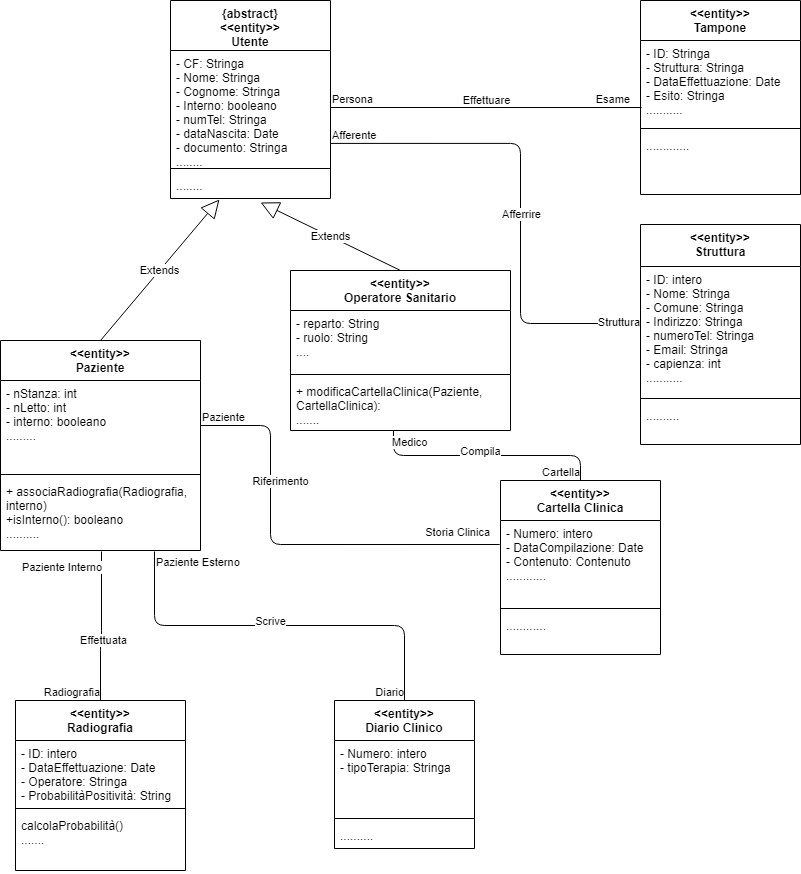

The diagram above was exported from draw.io. Its source (the exported page's mxGraphModel, read from the mxfile embedded in the PNG):
<mxGraphModel dx="868" dy="393" grid="1" gridSize="10" guides="1" tooltips="1" connect="1" arrows="1" fold="1" page="1" pageScale="1" pageWidth="827" pageHeight="1169" math="0" shadow="0">
  <root>
    <mxCell id="0" />
    <mxCell id="1" parent="0" />
    <mxCell id="9CGoYZVczNrazymZg55S-1" value="&lt;&lt;entity&gt;&gt;&#10;Paziente" style="swimlane;fontStyle=1;align=center;verticalAlign=top;childLayout=stackLayout;horizontal=1;startSize=40;horizontalStack=0;resizeParent=1;resizeParentMax=0;resizeLast=0;collapsible=1;marginBottom=0;" parent="1" vertex="1">
      <mxGeometry x="10" y="350" width="200" height="210" as="geometry">
        <mxRectangle x="40" y="10" width="80" height="26" as="alternateBounds" />
      </mxGeometry>
    </mxCell>
    <mxCell id="9CGoYZVczNrazymZg55S-2" value="- nStanza: int&#10;- nLetto: int&#10;- interno: booleano&#10;........." style="text;strokeColor=none;fillColor=none;align=left;verticalAlign=top;spacingLeft=4;spacingRight=4;overflow=hidden;rotatable=0;points=[[0,0.5],[1,0.5]];portConstraint=eastwest;" parent="9CGoYZVczNrazymZg55S-1" vertex="1">
      <mxGeometry y="40" width="200" height="90" as="geometry" />
    </mxCell>
    <mxCell id="9CGoYZVczNrazymZg55S-3" value="" style="line;strokeWidth=1;fillColor=none;align=left;verticalAlign=middle;spacingTop=-1;spacingLeft=3;spacingRight=3;rotatable=0;labelPosition=right;points=[];portConstraint=eastwest;" parent="9CGoYZVczNrazymZg55S-1" vertex="1">
      <mxGeometry y="130" width="200" height="8" as="geometry" />
    </mxCell>
    <mxCell id="9CGoYZVczNrazymZg55S-4" value="+ associaRadiografia(Radiografia, &#10;interno)&#10;+isInterno(): booleano&#10;.........." style="text;strokeColor=none;fillColor=none;align=left;verticalAlign=top;spacingLeft=4;spacingRight=4;overflow=hidden;rotatable=0;points=[[0,0.5],[1,0.5]];portConstraint=eastwest;" parent="9CGoYZVczNrazymZg55S-1" vertex="1">
      <mxGeometry y="138" width="200" height="72" as="geometry" />
    </mxCell>
    <mxCell id="9CGoYZVczNrazymZg55S-5" value="&lt;&lt;entity&gt;&gt;&#10;Struttura" style="swimlane;fontStyle=1;align=center;verticalAlign=top;childLayout=stackLayout;horizontal=1;startSize=42;horizontalStack=0;resizeParent=1;resizeParentMax=0;resizeLast=0;collapsible=1;marginBottom=0;" parent="1" vertex="1">
      <mxGeometry x="650" y="234" width="160" height="220" as="geometry">
        <mxRectangle x="580" y="10" width="80" height="26" as="alternateBounds" />
      </mxGeometry>
    </mxCell>
    <mxCell id="9CGoYZVczNrazymZg55S-6" value="- ID: intero&#10;- Nome: Stringa&#10;- Comune: Stringa&#10;- Indirizzo: Stringa&#10;- numeroTel: Stringa&#10;- Email: Stringa&#10;- capienza: int&#10;..........." style="text;strokeColor=none;fillColor=none;align=left;verticalAlign=top;spacingLeft=4;spacingRight=4;overflow=hidden;rotatable=0;points=[[0,0.5],[1,0.5]];portConstraint=eastwest;" parent="9CGoYZVczNrazymZg55S-5" vertex="1">
      <mxGeometry y="42" width="160" height="128" as="geometry" />
    </mxCell>
    <mxCell id="9CGoYZVczNrazymZg55S-7" value="" style="line;strokeWidth=1;fillColor=none;align=left;verticalAlign=middle;spacingTop=-1;spacingLeft=3;spacingRight=3;rotatable=0;labelPosition=right;points=[];portConstraint=eastwest;" parent="9CGoYZVczNrazymZg55S-5" vertex="1">
      <mxGeometry y="170" width="160" height="8" as="geometry" />
    </mxCell>
    <mxCell id="9CGoYZVczNrazymZg55S-8" value=".........." style="text;strokeColor=none;fillColor=none;align=left;verticalAlign=top;spacingLeft=4;spacingRight=4;overflow=hidden;rotatable=0;points=[[0,0.5],[1,0.5]];portConstraint=eastwest;" parent="9CGoYZVczNrazymZg55S-5" vertex="1">
      <mxGeometry y="178" width="160" height="42" as="geometry" />
    </mxCell>
    <mxCell id="9CGoYZVczNrazymZg55S-9" value="&lt;&lt;entity&gt;&gt;&#10;Operatore Sanitario" style="swimlane;fontStyle=1;align=center;verticalAlign=top;childLayout=stackLayout;horizontal=1;startSize=40;horizontalStack=0;resizeParent=1;resizeParentMax=0;resizeLast=0;collapsible=1;marginBottom=0;" parent="1" vertex="1">
      <mxGeometry x="300" y="280" width="220" height="160" as="geometry">
        <mxRectangle x="200" y="10" width="140" height="26" as="alternateBounds" />
      </mxGeometry>
    </mxCell>
    <mxCell id="9CGoYZVczNrazymZg55S-10" value="- reparto: String&#10;- ruolo: String&#10;...." style="text;strokeColor=none;fillColor=none;align=left;verticalAlign=top;spacingLeft=4;spacingRight=4;overflow=hidden;rotatable=0;points=[[0,0.5],[1,0.5]];portConstraint=eastwest;" parent="9CGoYZVczNrazymZg55S-9" vertex="1">
      <mxGeometry y="40" width="220" height="60" as="geometry" />
    </mxCell>
    <mxCell id="9CGoYZVczNrazymZg55S-11" value="" style="line;strokeWidth=1;fillColor=none;align=left;verticalAlign=middle;spacingTop=-1;spacingLeft=3;spacingRight=3;rotatable=0;labelPosition=right;points=[];portConstraint=eastwest;" parent="9CGoYZVczNrazymZg55S-9" vertex="1">
      <mxGeometry y="100" width="220" height="8" as="geometry" />
    </mxCell>
    <mxCell id="9CGoYZVczNrazymZg55S-12" value="+ modificaCartellaClinica(Paziente, &#10;CartellaClinica):&#10;......." style="text;strokeColor=none;fillColor=none;align=left;verticalAlign=top;spacingLeft=4;spacingRight=4;overflow=hidden;rotatable=0;points=[[0,0.5],[1,0.5]];portConstraint=eastwest;" parent="9CGoYZVczNrazymZg55S-9" vertex="1">
      <mxGeometry y="108" width="220" height="52" as="geometry" />
    </mxCell>
    <mxCell id="9CGoYZVczNrazymZg55S-13" value="&lt;&lt;entity&gt;&gt;&#10;Tampone" style="swimlane;fontStyle=1;align=center;verticalAlign=top;childLayout=stackLayout;horizontal=1;startSize=40;horizontalStack=0;resizeParent=1;resizeParentMax=0;resizeLast=0;collapsible=1;marginBottom=0;" parent="1" vertex="1">
      <mxGeometry x="650" y="10" width="160" height="194" as="geometry">
        <mxRectangle x="280" y="220" width="150" height="26" as="alternateBounds" />
      </mxGeometry>
    </mxCell>
    <mxCell id="9CGoYZVczNrazymZg55S-14" value="- ID: Stringa&#10;- Struttura: Stringa&#10;- DataEffettuazione: Date&#10;- Esito: Stringa&#10;...........&#10;" style="text;strokeColor=none;fillColor=none;align=left;verticalAlign=top;spacingLeft=4;spacingRight=4;overflow=hidden;rotatable=0;points=[[0,0.5],[1,0.5]];portConstraint=eastwest;" parent="9CGoYZVczNrazymZg55S-13" vertex="1">
      <mxGeometry y="40" width="160" height="84" as="geometry" />
    </mxCell>
    <mxCell id="9CGoYZVczNrazymZg55S-15" value="" style="line;strokeWidth=1;fillColor=none;align=left;verticalAlign=middle;spacingTop=-1;spacingLeft=3;spacingRight=3;rotatable=0;labelPosition=right;points=[];portConstraint=eastwest;" parent="9CGoYZVczNrazymZg55S-13" vertex="1">
      <mxGeometry y="124" width="160" height="8" as="geometry" />
    </mxCell>
    <mxCell id="9CGoYZVczNrazymZg55S-16" value=".............&#10;" style="text;strokeColor=none;fillColor=none;align=left;verticalAlign=top;spacingLeft=4;spacingRight=4;overflow=hidden;rotatable=0;points=[[0,0.5],[1,0.5]];portConstraint=eastwest;" parent="9CGoYZVczNrazymZg55S-13" vertex="1">
      <mxGeometry y="132" width="160" height="62" as="geometry" />
    </mxCell>
    <mxCell id="9CGoYZVczNrazymZg55S-17" value="&lt;&lt;entity&gt;&gt;&#10;Cartella Clinica" style="swimlane;fontStyle=1;align=center;verticalAlign=top;childLayout=stackLayout;horizontal=1;startSize=40;horizontalStack=0;resizeParent=1;resizeParentMax=0;resizeLast=0;collapsible=1;marginBottom=0;" parent="1" vertex="1">
      <mxGeometry x="510" y="490" width="160" height="174" as="geometry">
        <mxRectangle x="520" y="200" width="70" height="26" as="alternateBounds" />
      </mxGeometry>
    </mxCell>
    <mxCell id="9CGoYZVczNrazymZg55S-18" value="- Numero: intero&#10;- DataCompilazione: Date&#10;- Contenuto: Contenuto&#10;............" style="text;strokeColor=none;fillColor=none;align=left;verticalAlign=top;spacingLeft=4;spacingRight=4;overflow=hidden;rotatable=0;points=[[0,0.5],[1,0.5]];portConstraint=eastwest;" parent="9CGoYZVczNrazymZg55S-17" vertex="1">
      <mxGeometry y="40" width="160" height="84" as="geometry" />
    </mxCell>
    <mxCell id="9CGoYZVczNrazymZg55S-19" value="" style="line;strokeWidth=1;fillColor=none;align=left;verticalAlign=middle;spacingTop=-1;spacingLeft=3;spacingRight=3;rotatable=0;labelPosition=right;points=[];portConstraint=eastwest;" parent="9CGoYZVczNrazymZg55S-17" vertex="1">
      <mxGeometry y="124" width="160" height="8" as="geometry" />
    </mxCell>
    <mxCell id="9CGoYZVczNrazymZg55S-20" value="............" style="text;strokeColor=none;fillColor=none;align=left;verticalAlign=top;spacingLeft=4;spacingRight=4;overflow=hidden;rotatable=0;points=[[0,0.5],[1,0.5]];portConstraint=eastwest;" parent="9CGoYZVczNrazymZg55S-17" vertex="1">
      <mxGeometry y="132" width="160" height="42" as="geometry" />
    </mxCell>
    <mxCell id="9CGoYZVczNrazymZg55S-21" value="&lt;&lt;entity&gt;&gt;&#10;Diario Clinico" style="swimlane;fontStyle=1;align=center;verticalAlign=top;childLayout=stackLayout;horizontal=1;startSize=40;horizontalStack=0;resizeParent=1;resizeParentMax=0;resizeLast=0;collapsible=1;marginBottom=0;" parent="1" vertex="1">
      <mxGeometry x="344" y="710" width="140" height="148" as="geometry">
        <mxRectangle x="344" y="710" width="110" height="40" as="alternateBounds" />
      </mxGeometry>
    </mxCell>
    <mxCell id="9CGoYZVczNrazymZg55S-22" value="- Numero: intero&#10;- tipoTerapia: Stringa" style="text;strokeColor=none;fillColor=none;align=left;verticalAlign=top;spacingLeft=4;spacingRight=4;overflow=hidden;rotatable=0;points=[[0,0.5],[1,0.5]];portConstraint=eastwest;" parent="9CGoYZVczNrazymZg55S-21" vertex="1">
      <mxGeometry y="40" width="140" height="74" as="geometry" />
    </mxCell>
    <mxCell id="9CGoYZVczNrazymZg55S-23" value="" style="line;strokeWidth=1;fillColor=none;align=left;verticalAlign=middle;spacingTop=-1;spacingLeft=3;spacingRight=3;rotatable=0;labelPosition=right;points=[];portConstraint=eastwest;" parent="9CGoYZVczNrazymZg55S-21" vertex="1">
      <mxGeometry y="114" width="140" height="8" as="geometry" />
    </mxCell>
    <mxCell id="9CGoYZVczNrazymZg55S-24" value=".........." style="text;strokeColor=none;fillColor=none;align=left;verticalAlign=top;spacingLeft=4;spacingRight=4;overflow=hidden;rotatable=0;points=[[0,0.5],[1,0.5]];portConstraint=eastwest;" parent="9CGoYZVczNrazymZg55S-21" vertex="1">
      <mxGeometry y="122" width="140" height="26" as="geometry" />
    </mxCell>
    <mxCell id="9CGoYZVczNrazymZg55S-25" value="&lt;&lt;entity&gt;&gt;&#10;Radiografia" style="swimlane;fontStyle=1;align=center;verticalAlign=top;childLayout=stackLayout;horizontal=1;startSize=40;horizontalStack=0;resizeParent=1;resizeParentMax=0;resizeLast=0;collapsible=1;marginBottom=0;" parent="1" vertex="1">
      <mxGeometry x="25" y="710" width="170" height="170" as="geometry">
        <mxRectangle x="520" y="390" width="100" height="26" as="alternateBounds" />
      </mxGeometry>
    </mxCell>
    <mxCell id="9CGoYZVczNrazymZg55S-26" value="- ID: intero&#10;- DataEffettuazione: Date&#10;- Operatore: Stringa&#10;- ProbabilitàPositività: String&#10;......" style="text;strokeColor=none;fillColor=none;align=left;verticalAlign=top;spacingLeft=4;spacingRight=4;overflow=hidden;rotatable=0;points=[[0,0.5],[1,0.5]];portConstraint=eastwest;" parent="9CGoYZVczNrazymZg55S-25" vertex="1">
      <mxGeometry y="40" width="170" height="64" as="geometry" />
    </mxCell>
    <mxCell id="9CGoYZVczNrazymZg55S-27" value="" style="line;strokeWidth=1;fillColor=none;align=left;verticalAlign=middle;spacingTop=-1;spacingLeft=3;spacingRight=3;rotatable=0;labelPosition=right;points=[];portConstraint=eastwest;" parent="9CGoYZVczNrazymZg55S-25" vertex="1">
      <mxGeometry y="104" width="170" height="8" as="geometry" />
    </mxCell>
    <mxCell id="9CGoYZVczNrazymZg55S-28" value="calcolaProbabilità()&#10;......." style="text;strokeColor=none;fillColor=none;align=left;verticalAlign=top;spacingLeft=4;spacingRight=4;overflow=hidden;rotatable=0;points=[[0,0.5],[1,0.5]];portConstraint=eastwest;" parent="9CGoYZVczNrazymZg55S-25" vertex="1">
      <mxGeometry y="112" width="170" height="58" as="geometry" />
    </mxCell>
    <mxCell id="9CGoYZVczNrazymZg55S-29" value="{abstract}&#10;&lt;&lt;entity&gt;&gt;&#10;Utente" style="swimlane;fontStyle=1;align=center;verticalAlign=top;childLayout=stackLayout;horizontal=1;startSize=50;horizontalStack=0;resizeParent=1;resizeParentMax=0;resizeLast=0;collapsible=1;marginBottom=0;" parent="1" vertex="1">
      <mxGeometry x="180" y="10" width="160" height="198" as="geometry">
        <mxRectangle x="370" y="10" width="70" height="26" as="alternateBounds" />
      </mxGeometry>
    </mxCell>
    <mxCell id="9CGoYZVczNrazymZg55S-30" value="- CF: Stringa&#10;- Nome: Stringa&#10;- Cognome: Stringa&#10;- Interno: booleano&#10;- numTel: Stringa&#10;- dataNascita: Date&#10;- documento: Stringa&#10;........" style="text;strokeColor=none;fillColor=none;align=left;verticalAlign=top;spacingLeft=4;spacingRight=4;overflow=hidden;rotatable=0;points=[[0,0.5],[1,0.5]];portConstraint=eastwest;" parent="9CGoYZVczNrazymZg55S-29" vertex="1">
      <mxGeometry y="50" width="160" height="114" as="geometry" />
    </mxCell>
    <mxCell id="9CGoYZVczNrazymZg55S-31" value="" style="line;strokeWidth=1;fillColor=none;align=left;verticalAlign=middle;spacingTop=-1;spacingLeft=3;spacingRight=3;rotatable=0;labelPosition=right;points=[];portConstraint=eastwest;" parent="9CGoYZVczNrazymZg55S-29" vertex="1">
      <mxGeometry y="164" width="160" height="8" as="geometry" />
    </mxCell>
    <mxCell id="9CGoYZVczNrazymZg55S-32" value="........" style="text;strokeColor=none;fillColor=none;align=left;verticalAlign=top;spacingLeft=4;spacingRight=4;overflow=hidden;rotatable=0;points=[[0,0.5],[1,0.5]];portConstraint=eastwest;" parent="9CGoYZVczNrazymZg55S-29" vertex="1">
      <mxGeometry y="172" width="160" height="26" as="geometry" />
    </mxCell>
    <mxCell id="9CGoYZVczNrazymZg55S-37" value="" style="endArrow=none;html=1;edgeStyle=orthogonalEdgeStyle;exitX=1;exitY=0.5;exitDx=0;exitDy=0;entryX=0.006;entryY=0.798;entryDx=0;entryDy=0;entryPerimeter=0;" parent="1" source="9CGoYZVczNrazymZg55S-30" target="9CGoYZVczNrazymZg55S-14" edge="1">
      <mxGeometry relative="1" as="geometry">
        <mxPoint x="430" y="80" as="sourcePoint" />
        <mxPoint x="590" y="40" as="targetPoint" />
        <Array as="points" />
      </mxGeometry>
    </mxCell>
    <mxCell id="9CGoYZVczNrazymZg55S-38" value="Persona" style="edgeLabel;resizable=0;html=1;align=left;verticalAlign=bottom;" parent="9CGoYZVczNrazymZg55S-37" connectable="0" vertex="1">
      <mxGeometry x="-1" relative="1" as="geometry" />
    </mxCell>
    <mxCell id="9CGoYZVczNrazymZg55S-39" value="Esame" style="edgeLabel;resizable=0;html=1;align=right;verticalAlign=bottom;" parent="9CGoYZVczNrazymZg55S-37" connectable="0" vertex="1">
      <mxGeometry x="1" relative="1" as="geometry">
        <mxPoint x="-11" as="offset" />
      </mxGeometry>
    </mxCell>
    <mxCell id="9CGoYZVczNrazymZg55S-43" value="Effettuare" style="edgeLabel;html=1;align=center;verticalAlign=middle;resizable=0;points=[];" parent="9CGoYZVczNrazymZg55S-37" vertex="1" connectable="0">
      <mxGeometry x="-0.0829" y="-2" relative="1" as="geometry">
        <mxPoint x="13" y="-10" as="offset" />
      </mxGeometry>
    </mxCell>
    <mxCell id="9CGoYZVczNrazymZg55S-40" value="" style="endArrow=none;html=1;edgeStyle=orthogonalEdgeStyle;exitX=1;exitY=0.815;exitDx=0;exitDy=0;exitPerimeter=0;entryX=0;entryY=0.5;entryDx=0;entryDy=0;" parent="1" source="9CGoYZVczNrazymZg55S-30" target="9CGoYZVczNrazymZg55S-6" edge="1">
      <mxGeometry relative="1" as="geometry">
        <mxPoint x="370" y="140" as="sourcePoint" />
        <mxPoint x="530" y="140" as="targetPoint" />
        <Array as="points">
          <mxPoint x="530" y="153" />
          <mxPoint x="530" y="333" />
        </Array>
      </mxGeometry>
    </mxCell>
    <mxCell id="9CGoYZVczNrazymZg55S-41" value="Afferente" style="edgeLabel;resizable=0;html=1;align=left;verticalAlign=bottom;" parent="9CGoYZVczNrazymZg55S-40" connectable="0" vertex="1">
      <mxGeometry x="-1" relative="1" as="geometry" />
    </mxCell>
    <mxCell id="9CGoYZVczNrazymZg55S-42" value="Struttura" style="edgeLabel;resizable=0;html=1;align=right;verticalAlign=bottom;" parent="9CGoYZVczNrazymZg55S-40" connectable="0" vertex="1">
      <mxGeometry x="1" relative="1" as="geometry" />
    </mxCell>
    <mxCell id="9CGoYZVczNrazymZg55S-44" value="Afferrire" style="edgeLabel;html=1;align=center;verticalAlign=middle;resizable=0;points=[];" parent="9CGoYZVczNrazymZg55S-40" vertex="1" connectable="0">
      <mxGeometry x="-0.0434" relative="1" as="geometry">
        <mxPoint y="23.1" as="offset" />
      </mxGeometry>
    </mxCell>
    <mxCell id="9CGoYZVczNrazymZg55S-51" value="" style="endArrow=none;html=1;edgeStyle=orthogonalEdgeStyle;entryX=-0.005;entryY=0.286;entryDx=0;entryDy=0;entryPerimeter=0;exitX=1;exitY=0.5;exitDx=0;exitDy=0;" parent="1" source="9CGoYZVczNrazymZg55S-2" target="9CGoYZVczNrazymZg55S-18" edge="1">
      <mxGeometry relative="1" as="geometry">
        <mxPoint x="230" y="440" as="sourcePoint" />
        <mxPoint x="490" y="540" as="targetPoint" />
        <Array as="points">
          <mxPoint x="280" y="435" />
          <mxPoint x="280" y="554" />
        </Array>
      </mxGeometry>
    </mxCell>
    <mxCell id="9CGoYZVczNrazymZg55S-52" value="Paziente" style="edgeLabel;resizable=0;html=1;align=left;verticalAlign=bottom;" parent="9CGoYZVczNrazymZg55S-51" connectable="0" vertex="1">
      <mxGeometry x="-1" relative="1" as="geometry" />
    </mxCell>
    <mxCell id="9CGoYZVczNrazymZg55S-53" value="Storia Clinica" style="edgeLabel;resizable=0;html=1;align=right;verticalAlign=bottom;" parent="9CGoYZVczNrazymZg55S-51" connectable="0" vertex="1">
      <mxGeometry x="1" relative="1" as="geometry">
        <mxPoint x="-9" y="-4.020000000000001" as="offset" />
      </mxGeometry>
    </mxCell>
    <mxCell id="9CGoYZVczNrazymZg55S-55" value="Riferimento" style="edgeLabel;html=1;align=center;verticalAlign=middle;resizable=0;points=[];" parent="9CGoYZVczNrazymZg55S-51" vertex="1" connectable="0">
      <mxGeometry x="0.0546" y="-2" relative="1" as="geometry">
        <mxPoint x="-22" y="-66" as="offset" />
      </mxGeometry>
    </mxCell>
    <mxCell id="9CGoYZVczNrazymZg55S-62" value="Extends" style="endArrow=block;endSize=16;endFill=0;html=1;exitX=0.5;exitY=0;exitDx=0;exitDy=0;entryX=0.306;entryY=1.038;entryDx=0;entryDy=0;entryPerimeter=0;" parent="1" source="9CGoYZVczNrazymZg55S-1" target="9CGoYZVczNrazymZg55S-32" edge="1">
      <mxGeometry width="160" relative="1" as="geometry">
        <mxPoint x="60" y="240" as="sourcePoint" />
        <mxPoint x="220" y="240" as="targetPoint" />
      </mxGeometry>
    </mxCell>
    <mxCell id="9CGoYZVczNrazymZg55S-63" value="Extends" style="endArrow=block;endSize=16;endFill=0;html=1;entryX=0.563;entryY=1.154;entryDx=0;entryDy=0;entryPerimeter=0;exitX=0.5;exitY=0;exitDx=0;exitDy=0;" parent="1" source="9CGoYZVczNrazymZg55S-9" target="9CGoYZVczNrazymZg55S-32" edge="1">
      <mxGeometry width="160" relative="1" as="geometry">
        <mxPoint x="390" y="250" as="sourcePoint" />
        <mxPoint x="510" y="250" as="targetPoint" />
      </mxGeometry>
    </mxCell>
    <mxCell id="-EyWsodUW5EhqHiMyRv3-2" value="" style="endArrow=none;html=1;edgeStyle=orthogonalEdgeStyle;exitX=0.468;exitY=1;exitDx=0;exitDy=0;exitPerimeter=0;entryX=0.5;entryY=0;entryDx=0;entryDy=0;" parent="1" source="9CGoYZVczNrazymZg55S-12" target="9CGoYZVczNrazymZg55S-17" edge="1">
      <mxGeometry relative="1" as="geometry">
        <mxPoint x="410" y="460" as="sourcePoint" />
        <mxPoint x="570" y="460" as="targetPoint" />
      </mxGeometry>
    </mxCell>
    <mxCell id="-EyWsodUW5EhqHiMyRv3-3" value="Medico" style="edgeLabel;resizable=0;html=1;align=left;verticalAlign=bottom;" parent="-EyWsodUW5EhqHiMyRv3-2" connectable="0" vertex="1">
      <mxGeometry x="-1" relative="1" as="geometry">
        <mxPoint x="-2.960000000000001" y="20" as="offset" />
      </mxGeometry>
    </mxCell>
    <mxCell id="-EyWsodUW5EhqHiMyRv3-4" value="Cartella" style="edgeLabel;resizable=0;html=1;align=right;verticalAlign=bottom;" parent="-EyWsodUW5EhqHiMyRv3-2" connectable="0" vertex="1">
      <mxGeometry x="1" relative="1" as="geometry" />
    </mxCell>
    <mxCell id="-EyWsodUW5EhqHiMyRv3-9" value="Compila" style="edgeLabel;html=1;align=center;verticalAlign=middle;resizable=0;points=[];" parent="-EyWsodUW5EhqHiMyRv3-2" vertex="1" connectable="0">
      <mxGeometry x="-0.6962" y="-4" relative="1" as="geometry">
        <mxPoint x="76" y="-9" as="offset" />
      </mxGeometry>
    </mxCell>
    <mxCell id="-EyWsodUW5EhqHiMyRv3-10" value="" style="endArrow=none;html=1;edgeStyle=orthogonalEdgeStyle;exitX=0.505;exitY=1.014;exitDx=0;exitDy=0;exitPerimeter=0;entryX=0.5;entryY=0;entryDx=0;entryDy=0;" parent="1" source="9CGoYZVczNrazymZg55S-4" target="9CGoYZVczNrazymZg55S-25" edge="1">
      <mxGeometry relative="1" as="geometry">
        <mxPoint x="90" y="650" as="sourcePoint" />
        <mxPoint x="250" y="650" as="targetPoint" />
        <Array as="points">
          <mxPoint x="111" y="650" />
          <mxPoint x="110" y="650" />
        </Array>
      </mxGeometry>
    </mxCell>
    <mxCell id="-EyWsodUW5EhqHiMyRv3-11" value="Paziente Interno" style="edgeLabel;resizable=0;html=1;align=left;verticalAlign=bottom;" parent="-EyWsodUW5EhqHiMyRv3-10" connectable="0" vertex="1">
      <mxGeometry x="-1" relative="1" as="geometry">
        <mxPoint x="-81" y="23.99" as="offset" />
      </mxGeometry>
    </mxCell>
    <mxCell id="-EyWsodUW5EhqHiMyRv3-12" value="Radiografia" style="edgeLabel;resizable=0;html=1;align=right;verticalAlign=bottom;" parent="-EyWsodUW5EhqHiMyRv3-10" connectable="0" vertex="1">
      <mxGeometry x="1" relative="1" as="geometry" />
    </mxCell>
    <mxCell id="-EyWsodUW5EhqHiMyRv3-13" value="Effettuata" style="edgeLabel;html=1;align=center;verticalAlign=middle;resizable=0;points=[];" parent="-EyWsodUW5EhqHiMyRv3-10" vertex="1" connectable="0">
      <mxGeometry x="0.0399" y="1" relative="1" as="geometry">
        <mxPoint y="10.99" as="offset" />
      </mxGeometry>
    </mxCell>
    <mxCell id="-EyWsodUW5EhqHiMyRv3-14" value="" style="endArrow=none;html=1;edgeStyle=orthogonalEdgeStyle;exitX=0.77;exitY=1.014;exitDx=0;exitDy=0;exitPerimeter=0;entryX=0.5;entryY=0;entryDx=0;entryDy=0;" parent="1" source="9CGoYZVczNrazymZg55S-4" target="9CGoYZVczNrazymZg55S-21" edge="1">
      <mxGeometry relative="1" as="geometry">
        <mxPoint x="220" y="650" as="sourcePoint" />
        <mxPoint x="380" y="650" as="targetPoint" />
      </mxGeometry>
    </mxCell>
    <mxCell id="-EyWsodUW5EhqHiMyRv3-15" value="Paziente Esterno" style="edgeLabel;resizable=0;html=1;align=left;verticalAlign=bottom;" parent="-EyWsodUW5EhqHiMyRv3-14" connectable="0" vertex="1">
      <mxGeometry x="-1" relative="1" as="geometry">
        <mxPoint y="18.99" as="offset" />
      </mxGeometry>
    </mxCell>
    <mxCell id="-EyWsodUW5EhqHiMyRv3-16" value="Diario" style="edgeLabel;resizable=0;html=1;align=right;verticalAlign=bottom;" parent="-EyWsodUW5EhqHiMyRv3-14" connectable="0" vertex="1">
      <mxGeometry x="1" relative="1" as="geometry" />
    </mxCell>
    <mxCell id="-EyWsodUW5EhqHiMyRv3-17" value="Scrive" style="edgeLabel;html=1;align=center;verticalAlign=middle;resizable=0;points=[];" parent="-EyWsodUW5EhqHiMyRv3-14" vertex="1" connectable="0">
      <mxGeometry x="-0.0928" y="-2" relative="1" as="geometry">
        <mxPoint x="8.99" y="-7" as="offset" />
      </mxGeometry>
    </mxCell>
  </root>
</mxGraphModel>